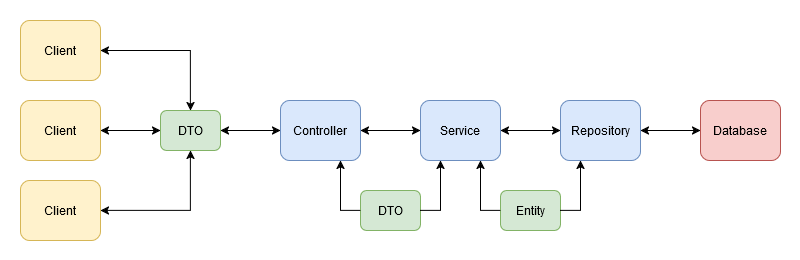

The diagram above was exported from draw.io. Its source (the exported page's mxGraphModel, read from the mxfile embedded in the PNG):
<mxGraphModel dx="1195" dy="628" grid="1" gridSize="10" guides="1" tooltips="1" connect="1" arrows="1" fold="1" page="1" pageScale="1" pageWidth="827" pageHeight="1169" math="0" shadow="0">
  <root>
    <mxCell id="0" />
    <mxCell id="1" parent="0" />
    <mxCell id="1VsOACRcdwW-Aox-gNTf-2" value="Client" style="rounded=1;whiteSpace=wrap;html=1;fillColor=#fff2cc;strokeColor=#d6b656;" vertex="1" parent="1">
      <mxGeometry x="40" y="210" width="80" height="60" as="geometry" />
    </mxCell>
    <mxCell id="1VsOACRcdwW-Aox-gNTf-3" value="Client" style="rounded=1;whiteSpace=wrap;html=1;fillColor=#fff2cc;strokeColor=#d6b656;" vertex="1" parent="1">
      <mxGeometry x="40" y="130" width="80" height="60" as="geometry" />
    </mxCell>
    <mxCell id="1VsOACRcdwW-Aox-gNTf-5" value="Client" style="rounded=1;whiteSpace=wrap;html=1;fillColor=#fff2cc;strokeColor=#d6b656;" vertex="1" parent="1">
      <mxGeometry x="40" y="290" width="80" height="60" as="geometry" />
    </mxCell>
    <mxCell id="1VsOACRcdwW-Aox-gNTf-7" value="" style="endArrow=classic;startArrow=classic;html=1;rounded=0;exitX=1;exitY=0.5;exitDx=0;exitDy=0;entryX=0;entryY=0.5;entryDx=0;entryDy=0;" edge="1" parent="1" source="1VsOACRcdwW-Aox-gNTf-2" target="1VsOACRcdwW-Aox-gNTf-10">
      <mxGeometry width="50" height="50" relative="1" as="geometry">
        <mxPoint x="390" y="410" as="sourcePoint" />
        <mxPoint x="240" y="240" as="targetPoint" />
      </mxGeometry>
    </mxCell>
    <mxCell id="1VsOACRcdwW-Aox-gNTf-8" value="" style="endArrow=classic;startArrow=classic;html=1;rounded=0;exitX=1;exitY=0.5;exitDx=0;exitDy=0;entryX=0.5;entryY=0;entryDx=0;entryDy=0;" edge="1" parent="1" source="1VsOACRcdwW-Aox-gNTf-3" target="1VsOACRcdwW-Aox-gNTf-10">
      <mxGeometry width="50" height="50" relative="1" as="geometry">
        <mxPoint x="380" y="410" as="sourcePoint" />
        <mxPoint x="240" y="240" as="targetPoint" />
        <Array as="points">
          <mxPoint x="210" y="160" />
        </Array>
      </mxGeometry>
    </mxCell>
    <mxCell id="1VsOACRcdwW-Aox-gNTf-9" value="" style="endArrow=classic;startArrow=classic;html=1;rounded=0;exitX=1;exitY=0.5;exitDx=0;exitDy=0;entryX=0.5;entryY=1;entryDx=0;entryDy=0;" edge="1" parent="1" source="1VsOACRcdwW-Aox-gNTf-5" target="1VsOACRcdwW-Aox-gNTf-10">
      <mxGeometry width="50" height="50" relative="1" as="geometry">
        <mxPoint x="380" y="410" as="sourcePoint" />
        <mxPoint x="240" y="240" as="targetPoint" />
        <Array as="points">
          <mxPoint x="210" y="320" />
        </Array>
      </mxGeometry>
    </mxCell>
    <mxCell id="1VsOACRcdwW-Aox-gNTf-21" value="" style="swimlane;startSize=0;fillStyle=auto;strokeColor=none;" vertex="1" parent="1">
      <mxGeometry x="20" y="110" width="800" height="260" as="geometry" />
    </mxCell>
    <mxCell id="1VsOACRcdwW-Aox-gNTf-10" value="DTO" style="rounded=1;whiteSpace=wrap;html=1;fillColor=#d5e8d4;strokeColor=#82b366;" vertex="1" parent="1VsOACRcdwW-Aox-gNTf-21">
      <mxGeometry x="160" y="110" width="60" height="40" as="geometry" />
    </mxCell>
    <mxCell id="1VsOACRcdwW-Aox-gNTf-12" value="Controller" style="rounded=1;whiteSpace=wrap;html=1;fillColor=#dae8fc;strokeColor=#6c8ebf;" vertex="1" parent="1VsOACRcdwW-Aox-gNTf-21">
      <mxGeometry x="280" y="100" width="80" height="60" as="geometry" />
    </mxCell>
    <mxCell id="1VsOACRcdwW-Aox-gNTf-11" value="" style="endArrow=classic;startArrow=classic;html=1;rounded=0;exitX=1;exitY=0.5;exitDx=0;exitDy=0;entryX=0;entryY=0.5;entryDx=0;entryDy=0;" edge="1" parent="1VsOACRcdwW-Aox-gNTf-21" source="1VsOACRcdwW-Aox-gNTf-10" target="1VsOACRcdwW-Aox-gNTf-12">
      <mxGeometry width="50" height="50" relative="1" as="geometry">
        <mxPoint x="360" y="270" as="sourcePoint" />
        <mxPoint x="260" y="130" as="targetPoint" />
      </mxGeometry>
    </mxCell>
    <mxCell id="1VsOACRcdwW-Aox-gNTf-15" value="Service" style="rounded=1;whiteSpace=wrap;html=1;fillColor=#dae8fc;strokeColor=#6c8ebf;" vertex="1" parent="1VsOACRcdwW-Aox-gNTf-21">
      <mxGeometry x="420" y="100" width="80" height="60" as="geometry" />
    </mxCell>
    <mxCell id="1VsOACRcdwW-Aox-gNTf-19" value="Repository" style="rounded=1;whiteSpace=wrap;html=1;fillColor=#dae8fc;strokeColor=#6c8ebf;" vertex="1" parent="1VsOACRcdwW-Aox-gNTf-21">
      <mxGeometry x="560" y="100" width="80" height="60" as="geometry" />
    </mxCell>
    <mxCell id="1VsOACRcdwW-Aox-gNTf-13" value="DTO" style="rounded=1;whiteSpace=wrap;html=1;fillColor=#d5e8d4;strokeColor=#82b366;" vertex="1" parent="1VsOACRcdwW-Aox-gNTf-21">
      <mxGeometry x="360" y="190" width="60" height="40" as="geometry" />
    </mxCell>
    <mxCell id="1VsOACRcdwW-Aox-gNTf-17" value="Entity" style="rounded=1;whiteSpace=wrap;html=1;fillColor=#d5e8d4;strokeColor=#82b366;" vertex="1" parent="1VsOACRcdwW-Aox-gNTf-21">
      <mxGeometry x="500" y="190" width="60" height="40" as="geometry" />
    </mxCell>
    <mxCell id="1VsOACRcdwW-Aox-gNTf-22" value="" style="endArrow=classic;html=1;rounded=0;exitX=0;exitY=0.5;exitDx=0;exitDy=0;entryX=0.75;entryY=1;entryDx=0;entryDy=0;" edge="1" parent="1VsOACRcdwW-Aox-gNTf-21" source="1VsOACRcdwW-Aox-gNTf-13" target="1VsOACRcdwW-Aox-gNTf-12">
      <mxGeometry width="50" height="50" relative="1" as="geometry">
        <mxPoint x="430" y="230" as="sourcePoint" />
        <mxPoint x="480" y="180" as="targetPoint" />
        <Array as="points">
          <mxPoint x="340" y="210" />
        </Array>
      </mxGeometry>
    </mxCell>
    <mxCell id="1VsOACRcdwW-Aox-gNTf-23" value="" style="endArrow=classic;html=1;rounded=0;exitX=1;exitY=0.5;exitDx=0;exitDy=0;entryX=0.25;entryY=1;entryDx=0;entryDy=0;" edge="1" parent="1VsOACRcdwW-Aox-gNTf-21" source="1VsOACRcdwW-Aox-gNTf-13" target="1VsOACRcdwW-Aox-gNTf-15">
      <mxGeometry width="50" height="50" relative="1" as="geometry">
        <mxPoint x="430" y="230" as="sourcePoint" />
        <mxPoint x="480" y="180" as="targetPoint" />
        <Array as="points">
          <mxPoint x="440" y="210" />
        </Array>
      </mxGeometry>
    </mxCell>
    <mxCell id="1VsOACRcdwW-Aox-gNTf-24" value="" style="endArrow=classic;startArrow=classic;html=1;rounded=0;exitX=1;exitY=0.5;exitDx=0;exitDy=0;entryX=0;entryY=0.5;entryDx=0;entryDy=0;" edge="1" parent="1VsOACRcdwW-Aox-gNTf-21" source="1VsOACRcdwW-Aox-gNTf-12" target="1VsOACRcdwW-Aox-gNTf-15">
      <mxGeometry width="50" height="50" relative="1" as="geometry">
        <mxPoint x="430" y="230" as="sourcePoint" />
        <mxPoint x="480" y="180" as="targetPoint" />
      </mxGeometry>
    </mxCell>
    <mxCell id="1VsOACRcdwW-Aox-gNTf-26" value="" style="endArrow=classic;html=1;rounded=0;entryX=0.75;entryY=1;entryDx=0;entryDy=0;exitX=0;exitY=0.5;exitDx=0;exitDy=0;" edge="1" parent="1VsOACRcdwW-Aox-gNTf-21" source="1VsOACRcdwW-Aox-gNTf-17" target="1VsOACRcdwW-Aox-gNTf-15">
      <mxGeometry width="50" height="50" relative="1" as="geometry">
        <mxPoint x="430" y="230" as="sourcePoint" />
        <mxPoint x="480" y="180" as="targetPoint" />
        <Array as="points">
          <mxPoint x="480" y="210" />
        </Array>
      </mxGeometry>
    </mxCell>
    <mxCell id="1VsOACRcdwW-Aox-gNTf-27" value="" style="endArrow=classic;html=1;rounded=0;exitX=1;exitY=0.5;exitDx=0;exitDy=0;entryX=0.25;entryY=1;entryDx=0;entryDy=0;" edge="1" parent="1VsOACRcdwW-Aox-gNTf-21" source="1VsOACRcdwW-Aox-gNTf-17" target="1VsOACRcdwW-Aox-gNTf-19">
      <mxGeometry width="50" height="50" relative="1" as="geometry">
        <mxPoint x="430" y="230" as="sourcePoint" />
        <mxPoint x="480" y="180" as="targetPoint" />
        <Array as="points">
          <mxPoint x="580" y="210" />
        </Array>
      </mxGeometry>
    </mxCell>
    <mxCell id="1VsOACRcdwW-Aox-gNTf-28" value="" style="endArrow=classic;startArrow=classic;html=1;rounded=0;exitX=1;exitY=0.5;exitDx=0;exitDy=0;entryX=0;entryY=0.5;entryDx=0;entryDy=0;" edge="1" parent="1VsOACRcdwW-Aox-gNTf-21" source="1VsOACRcdwW-Aox-gNTf-15" target="1VsOACRcdwW-Aox-gNTf-19">
      <mxGeometry width="50" height="50" relative="1" as="geometry">
        <mxPoint x="430" y="230" as="sourcePoint" />
        <mxPoint x="480" y="180" as="targetPoint" />
      </mxGeometry>
    </mxCell>
    <mxCell id="1VsOACRcdwW-Aox-gNTf-30" value="Database" style="rounded=1;whiteSpace=wrap;html=1;fillColor=#f8cecc;strokeColor=#b85450;" vertex="1" parent="1">
      <mxGeometry x="720" y="210" width="80" height="60" as="geometry" />
    </mxCell>
    <mxCell id="1VsOACRcdwW-Aox-gNTf-29" value="" style="endArrow=classic;startArrow=classic;html=1;rounded=0;exitX=1;exitY=0.5;exitDx=0;exitDy=0;entryX=0;entryY=0.5;entryDx=0;entryDy=0;" edge="1" parent="1" source="1VsOACRcdwW-Aox-gNTf-19" target="1VsOACRcdwW-Aox-gNTf-30">
      <mxGeometry width="50" height="50" relative="1" as="geometry">
        <mxPoint x="660" y="280" as="sourcePoint" />
        <mxPoint x="700" y="250" as="targetPoint" />
      </mxGeometry>
    </mxCell>
  </root>
</mxGraphModel>